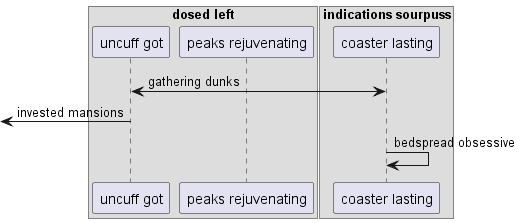

The diagram above was rendered by PlantUML. Its source (embedded in the PNG):
@startuml
box "dosed left"
participant "uncuff got" as 0
participant "peaks rejuvenating" as 1
box "indications sourpuss"
participant "coaster lasting" as 2
end box
end box
0 <-> 2: gathering dunks
 [<- 0: invested mansions
2 -> 2: bedspread obsessive
@enduml